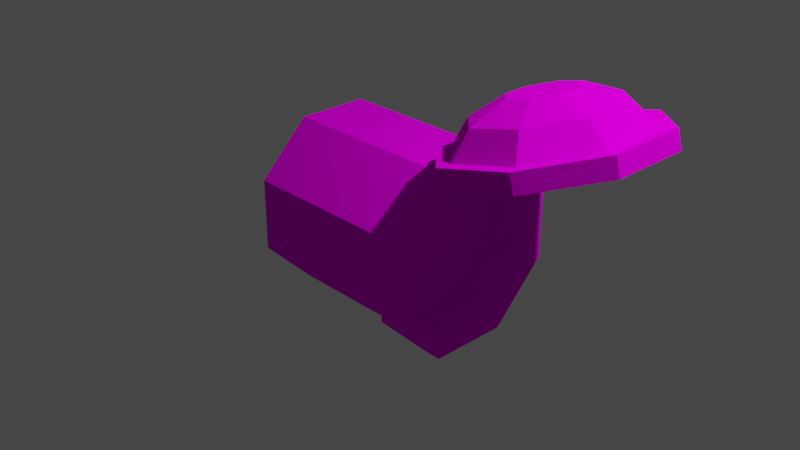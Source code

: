 # Source: DockV1.blend  (saved by Blender 2.83.18; exported with 4.5.12 LTS)
import bpy
from mathutils import Matrix  # noqa: F401  (used for matrix-valued properties, if any)

bpy.ops.wm.read_factory_settings(use_empty=True)
scene = bpy.context.scene
scene.name = 'Scene'

# ---- collections
col_collection = bpy.data.collections.new('Collection'); scene.collection.children.link(col_collection)

# ---- images (referenced by path relative to the original .blend; pixels are not part of the script)
import os
ASSET_DIR = os.environ.get("B2B_ASSET_DIR", "")  # directory of the original .blend (textures are referenced by path, not embedded)
HERE = os.path.dirname(os.path.abspath(__file__))  # packed textures are extracted next to this script under _unpacked/

def load_image(name, relpath, width, height, colorspace="sRGB"):
    """Load a texture the original file referenced (path relative to the .blend, or extracted next to this script)."""
    p = next((c for c in (os.path.join(HERE, relpath), os.path.join(ASSET_DIR, relpath)) if relpath and os.path.exists(c)), "")
    if p:
        img = bpy.data.images.load(p, check_existing=True)
        img.name = name
    else:  # same state as the original file: an image datablock whose file is absent (Cycles renders it pink)
        img = bpy.data.images.new(name, width, height)
        img.source = "FILE"
        img.filepath = "//" + (relpath or name)
    img.colorspace_settings.name = colorspace
    return img
img_ship_colours_png = load_image('Ship Colours.png', 'Ship Colours.png', 1024, 1024, 'sRGB')

# ---- materials (node trees are filled in below, after node groups)
mat_colours = bpy.data.materials.new('Colours')
mat_colours.use_transparent_shadow = False

# ---- material node trees
mat_colours.use_nodes = True; mat_colours.node_tree.nodes.clear()
_N = mat_colours.node_tree.nodes; _L = mat_colours.node_tree.links
n0 = _N.new('ShaderNodeOutputMaterial'); n0.name = 'Material Output'; n0.location = (300, 300)
n1 = _N.new('ShaderNodeBsdfDiffuse'); n1.name = 'Diffuse BSDF'; n1.location = (105, 291)
n2 = _N.new('ShaderNodeTexImage'); n2.name = 'Image Texture'; n2.location = (-205, 305)
n2.image = img_ship_colours_png
_L.new(n2.outputs[0], n1.inputs[0])
_L.new(n1.outputs[0], n0.inputs[0])
n0.is_active_output = True

# ---- world
world_world = bpy.data.worlds.new('World'); scene.world = world_world
world_world.use_nodes = True; world_world.node_tree.nodes.clear()
_N = world_world.node_tree.nodes; _L = world_world.node_tree.links
n0 = _N.new('ShaderNodeOutputWorld'); n0.name = 'World Output'; n0.location = (300, 300)
n1 = _N.new('ShaderNodeBackground'); n1.name = 'Background'; n1.location = (10, 300)
n1.inputs[0].default_value = (0.05088, 0.05088, 0.05088, 1.0)
_L.new(n1.outputs[0], n0.inputs[0])
n0.is_active_output = True
world_world.color = (0.05088, 0.05088, 0.05088)
world_world.use_sun_shadow = False
world_world.sun_shadow_jitter_overblur = 0.0

# ---- cameras
cam_camera = bpy.data.cameras.new('Camera')
cam_camera.clip_end = 100.0
cam_camera.ortho_scale = 7.314

# ---- lights
light_light = bpy.data.lights.new('Light', 'POINT')
light_light.transmission_factor = 0.0
light_light.energy = 1000.0
light_light.shadow_soft_size = 0.1
light_light.shadow_maximum_resolution = 0.006
light_light.use_absolute_resolution = True

# ---- meshes
me_circle = bpy.data.meshes.new('Circle')
me_circle.from_pydata([(0.4173, -3.276e-09, -0.9886), (-5.96e-08, 0.9886, -0.5791), (-5.96e-08, 0.4095, 0.0), (0.0, -0.4095, 5.96e-08), (-5.96e-08, -0.9886, -0.5791), (-1.192e-07, -0.9886, -1.398), (-1.788e-07, -0.4095, -1.977), (-1.788e-07, 0.4095, -1.977), (-1.192e-07, 0.9886, -1.398), (-5.96e-08, 0.3216, -0.2122), (-5.96e-08, 0.7764, -0.667), (-5.96e-08, -0.3216, -0.2122), (-5.96e-08, -0.7764, -0.667), (-1.192e-07, -0.7764, -1.31), (-1.192e-07, -0.3216, -1.765), (-1.192e-07, 0.3216, -1.765), (-1.192e-07, 0.7764, -1.31), (0.2674, 0.2364, -0.418), (0.2674, -0.2364, -0.418), (0.2674, -0.5707, -0.7522), (0.2674, -0.5707, -1.225), (0.2674, -0.2364, -1.559), (0.2674, 0.2364, -1.559), (0.2674, 0.5707, -1.225), (0.2674, 0.5707, -0.7522), (0.4173, 0.1374, -0.657), (0.4173, -0.1374, -0.657), (0.4173, -0.3316, -0.8513), (0.4173, -0.3316, -1.126), (0.4173, -0.1374, -1.32), (0.4173, 0.1374, -1.32), (0.4173, 0.3316, -1.126), (0.4173, 0.3316, -0.8513), (0.1946, 0.4095, 0.0), (0.1946, 0.9886, -0.5791), (0.6118, 0.1374, -0.657), (0.6118, -8.631e-10, -0.9886), (0.1946, 0.8631, -0.6311), (0.1946, -0.4095, 5.96e-08), (0.6118, -0.1374, -0.657), (0.1946, -0.9886, -0.5791), (0.6118, -0.3316, -0.8513), (0.1946, -0.9886, -1.398), (0.6118, -0.3316, -1.126), (0.1946, -0.4095, -1.977), (0.6118, -0.1374, -1.32), (0.1946, 0.4095, -1.977), (0.6118, 0.1374, -1.32), (0.1946, 0.9886, -1.398), (0.6118, 0.3316, -1.126), (0.1946, 0.3575, -0.1255), (0.4459, 0.6727, -0.71), (0.1946, -0.3575, -0.1255), (0.1946, -0.8631, -0.6311), (0.1946, -0.8631, -1.346), (0.1946, -0.3575, -1.852), (0.1946, 0.3575, -1.852), (0.1946, 0.8631, -1.346), (0.4459, 0.2786, -0.3159), (0.4459, -0.2786, -0.3159), (0.4459, -0.6727, -0.71), (0.4459, -0.6727, -1.267), (0.4459, -0.2786, -1.661), (0.4459, 0.2786, -1.661), (0.4459, 0.6727, -1.267), (0.6118, 0.3316, -0.8513)], [], [(10, 9, 2, 1), (9, 11, 3, 2), (11, 12, 4, 3), (12, 13, 5, 4), (13, 14, 6, 5), (14, 15, 7, 6), (15, 16, 8, 7), (16, 10, 1, 8), (23, 24, 10, 16), (22, 23, 16, 15), (21, 22, 15, 14), (20, 21, 14, 13), (19, 20, 13, 12), (18, 19, 12, 11), (17, 18, 11, 9), (24, 17, 9, 10), (32, 25, 17, 24), (25, 26, 18, 17), (26, 27, 19, 18), (27, 28, 20, 19), (28, 29, 21, 20), (29, 30, 22, 21), (30, 31, 23, 22), (31, 32, 24, 23), (0, 32, 31), (0, 31, 30), (0, 30, 29), (0, 29, 28), (0, 28, 27), (0, 27, 26), (0, 26, 25), (0, 25, 32), (37, 34, 33, 50), (50, 33, 38, 52), (52, 38, 40, 53), (53, 40, 42, 54), (54, 42, 44, 55), (55, 44, 46, 56), (56, 46, 48, 57), (57, 48, 34, 37), (64, 57, 37, 51), (63, 56, 57, 64), (62, 55, 56, 63), (61, 54, 55, 62), (60, 53, 54, 61), (59, 52, 53, 60), (58, 50, 52, 59), (51, 37, 50, 58), (65, 51, 58, 35), (35, 58, 59, 39), (39, 59, 60, 41), (41, 60, 61, 43), (43, 61, 62, 45), (45, 62, 63, 47), (47, 63, 64, 49), (49, 64, 51, 65), (36, 49, 65), (36, 47, 49), (36, 45, 47), (36, 43, 45), (36, 41, 43), (36, 39, 41), (36, 35, 39), (36, 65, 35), (8, 1, 34, 48), (7, 8, 48, 46), (6, 7, 46, 44), (1, 2, 33, 34), (5, 6, 44, 42), (4, 5, 42, 40), (3, 4, 40, 38), (2, 3, 38, 33)])
_uv = me_circle.uv_layers.new(name='UVMap')
_uv.uv.foreach_set('vector', [0.08012, 0.8243, 0.1113, 0.8243, 0.1113, 0.8554, 0.08012, 0.8554, 0.08012, 0.8243, 0.1113, 0.8243, 0.1113, 0.8554, 0.08012, 0.8554, 0.08012, 0.8243, 0.1113, 0.8243, 0.1113, 0.8554, 0.08012, 0.8554, 0.08012, 0.8243, 0.1113, 0.8243, 0.1113, 0.8554, 0.08012, 0.8554, 0.08012, 0.8243, 0.1113, 0.8243, 0.1113, 0.8554, 0.08012, 0.8554, 0.08012, 0.8243, 0.1113, 0.8243, 0.1113, 0.8554, 0.08012, 0.8554, 0.08012, 0.8243, 0.1113, 0.8243, 0.1113, 0.8554, 0.08012, 0.8554, 0.08012, 0.8243, 0.1113, 0.8243, 0.1113, 0.8554, 0.08012, 0.8554, 0.2012, 0.8946, 0.2324, 0.8946, 0.2324, 0.9257, 0.2012, 0.9257, 0.2012, 0.8946, 0.2324, 0.8946, 0.2324, 0.9257, 0.2012, 0.9257, 0.2012, 0.8946, 0.2324, 0.8946, 0.2324, 0.9257, 0.2012, 0.9257, 0.2012, 0.8946, 0.2324, 0.8946, 0.2324, 0.9257, 0.2012, 0.9257, 0.2012, 0.8946, 0.2324, 0.8946, 0.2324, 0.9257, 0.2012, 0.9257, 0.2012, 0.8946, 0.2324, 0.8946, 0.2324, 0.9257, 0.2012, 0.9257, 0.2012, 0.8946, 0.2324, 0.8946, 0.2324, 0.9257, 0.2012, 0.9257, 0.2012, 0.8946, 0.2324, 0.8946, 0.2324, 0.9257, 0.2012, 0.9257, 0.2012, 0.8946, 0.2324, 0.8946, 0.2324, 0.9257, 0.2012, 0.9257, 0.2012, 0.8946, 0.2324, 0.8946, 0.2324, 0.9257, 0.2012, 0.9257, 0.2012, 0.8946, 0.2324, 0.8946, 0.2324, 0.9257, 0.2012, 0.9257, 0.2012, 0.8946, 0.2324, 0.8946, 0.2324, 0.9257, 0.2012, 0.9257, 0.2012, 0.8946, 0.2324, 0.8946, 0.2324, 0.9257, 0.2012, 0.9257, 0.2012, 0.8946, 0.2324, 0.8946, 0.2324, 0.9257, 0.2012, 0.9257, 0.2012, 0.8946, 0.2324, 0.8946, 0.2324, 0.9257, 0.2012, 0.9257, 0.2012, 0.8946, 0.2324, 0.8946, 0.2324, 0.9257, 0.2012, 0.9257, 0.2012, 0.8946, 0.2324, 0.8946, 0.2324, 0.9257, 0.2012, 0.8946, 0.2324, 0.8946, 0.2324, 0.9257, 0.2012, 0.8946, 0.2324, 0.8946, 0.2324, 0.9257, 0.2012, 0.8946, 0.2324, 0.8946, 0.2324, 0.9257, 0.2012, 0.8946, 0.2324, 0.8946, 0.2324, 0.9257, 0.2012, 0.8946, 0.2324, 0.8946, 0.2324, 0.9257, 0.2012, 0.8946, 0.2324, 0.8946, 0.2324, 0.9257, 0.2012, 0.8946, 0.2324, 0.8946, 0.2324, 0.9257, 0.08012, 0.8243, 0.1113, 0.8243, 0.1113, 0.8554, 0.08012, 0.8554, 0.08012, 0.8243, 0.1113, 0.8243, 0.1113, 0.8554, 0.08012, 0.8554, 0.08012, 0.8243, 0.1113, 0.8243, 0.1113, 0.8554, 0.08012, 0.8554, 0.08012, 0.8243, 0.1113, 0.8243, 0.1113, 0.8554, 0.08012, 0.8554, 0.08012, 0.8243, 0.1113, 0.8243, 0.1113, 0.8554, 0.08012, 0.8554, 0.08012, 0.8243, 0.1113, 0.8243, 0.1113, 0.8554, 0.08012, 0.8554, 0.08012, 0.8243, 0.1113, 0.8243, 0.1113, 0.8554, 0.08012, 0.8554, 0.08012, 0.8243, 0.1113, 0.8243, 0.1113, 0.8554, 0.08012, 0.8554, 0.2012, 0.8946, 0.2324, 0.8946, 0.2324, 0.9257, 0.2012, 0.9257, 0.2012, 0.8946, 0.2324, 0.8946, 0.2324, 0.9257, 0.2012, 0.9257, 0.2012, 0.8946, 0.2324, 0.8946, 0.2324, 0.9257, 0.2012, 0.9257, 0.2012, 0.8946, 0.2324, 0.8946, 0.2324, 0.9257, 0.2012, 0.9257, 0.2012, 0.8946, 0.2324, 0.8946, 0.2324, 0.9257, 0.2012, 0.9257, 0.2012, 0.8946, 0.2324, 0.8946, 0.2324, 0.9257, 0.2012, 0.9257, 0.2012, 0.8946, 0.2324, 0.8946, 0.2324, 0.9257, 0.2012, 0.9257, 0.2012, 0.8946, 0.2324, 0.8946, 0.2324, 0.9257, 0.2012, 0.9257, 0.2012, 0.8946, 0.2324, 0.8946, 0.2324, 0.9257, 0.2012, 0.9257, 0.2012, 0.8946, 0.2324, 0.8946, 0.2324, 0.9257, 0.2012, 0.9257, 0.2012, 0.8946, 0.2324, 0.8946, 0.2324, 0.9257, 0.2012, 0.9257, 0.2012, 0.8946, 0.2324, 0.8946, 0.2324, 0.9257, 0.2012, 0.9257, 0.2012, 0.8946, 0.2324, 0.8946, 0.2324, 0.9257, 0.2012, 0.9257, 0.2012, 0.8946, 0.2324, 0.8946, 0.2324, 0.9257, 0.2012, 0.9257, 0.2012, 0.8946, 0.2324, 0.8946, 0.2324, 0.9257, 0.2012, 0.9257, 0.2012, 0.8946, 0.2324, 0.8946, 0.2324, 0.9257, 0.2012, 0.9257, 0.2012, 0.8946, 0.2324, 0.8946, 0.2324, 0.9257, 0.2012, 0.8946, 0.2324, 0.8946, 0.2324, 0.9257, 0.2012, 0.8946, 0.2324, 0.8946, 0.2324, 0.9257, 0.2012, 0.8946, 0.2324, 0.8946, 0.2324, 0.9257, 0.2012, 0.8946, 0.2324, 0.8946, 0.2324, 0.9257, 0.2012, 0.8946, 0.2324, 0.8946, 0.2324, 0.9257, 0.2012, 0.8946, 0.2324, 0.8946, 0.2324, 0.9257, 0.2012, 0.8946, 0.2324, 0.8946, 0.2324, 0.9257, 0.08012, 0.8243, 0.1113, 0.8243, 0.1113, 0.8554, 0.08012, 0.8554, 0.08012, 0.8243, 0.1113, 0.8243, 0.1113, 0.8554, 0.08012, 0.8554, 0.08012, 0.8243, 0.1113, 0.8243, 0.1113, 0.8554, 0.08012, 0.8554, 0.08012, 0.8243, 0.1113, 0.8243, 0.1113, 0.8554, 0.08012, 0.8554, 0.08012, 0.8243, 0.1113, 0.8243, 0.1113, 0.8554, 0.08012, 0.8554, 0.08012, 0.8243, 0.1113, 0.8243, 0.1113, 0.8554, 0.08012, 0.8554, 0.08012, 0.8243, 0.1113, 0.8243, 0.1113, 0.8554, 0.08012, 0.8554, 0.08012, 0.8243, 0.1113, 0.8243, 0.1113, 0.8554, 0.08012, 0.8554])
me_circle.materials.append(mat_colours)
me_circle.use_remesh_fix_poles = True
me_circle.use_remesh_preserve_attributes = False
me_circle.use_mirror_vertex_groups = False
me_circle.update()
me_cube_001 = bpy.data.meshes.new('Cube.001')
me_cube_001.from_pydata([(-1.0, -1.0, -1.0), (-1.0, -1.0, 1.0), (-1.0, 1.0, -1.0), (-1.0, 1.0, 1.0), (1.0, -1.0, -1.0), (1.0, -1.0, 1.0), (1.0, 1.0, -1.0), (1.0, 1.0, 1.0), (-22.14, 5.909, -9.246), (0.1613, 6.5, -8.667), (-22.14, 5.909, -20.81), (0.1613, 6.5, -21.39), (-22.14, 2.447, -28.99), (0.1613, 2.692, -30.39), (-22.14, -2.447, -28.99), (0.1613, -2.692, -30.39), (-22.14, -5.909, -20.81), (0.1613, -6.5, -21.39), (-22.14, -5.909, -9.246), (0.1613, -6.5, -8.667), (-22.14, -2.447, -1.066), (0.1613, -2.692, 0.3306), (-22.14, 2.447, -1.066), (0.1613, 2.692, 0.3306), (-22.14, 2.954, -17.92), (-22.14, 2.954, -12.14), (0.07805, 5.294, -9.848), (0.07805, 5.294, -20.21), (-22.14, 1.224, -22.01), (0.07805, 2.193, -27.54), (-22.14, -1.224, -22.01), (0.07805, -2.193, -27.54), (-22.14, -2.954, -17.92), (0.07805, -5.294, -20.21), (-22.14, -2.954, -12.14), (0.07805, -5.294, -9.848), (-22.14, -1.224, -8.048), (0.07805, -2.193, -2.519), (-22.14, 1.224, -8.048), (0.07805, 2.193, -2.519), (-24.55, 2.954, -17.92), (-24.55, -9.65e-08, -15.03), (-24.55, 1.224, -22.01), (-24.55, -1.224, -22.01), (-24.55, -2.954, -17.92), (-24.55, -2.954, -12.14), (-24.55, -1.224, -8.048), (-24.55, 1.224, -8.048), (-24.55, 2.954, -12.14), (-1.67, 6.5, -8.667), (-1.67, 6.5, -21.39), (-1.67, 2.692, -30.39), (-1.67, -2.692, -30.39), (-1.67, -6.5, -21.39), (-1.67, -6.5, -8.667), (-1.67, -2.692, 0.3306), (-1.67, 2.692, 0.3306), (-1.586, 5.909, -20.81), (-1.586, 2.447, -28.99), (-1.586, -2.447, -28.99), (-1.586, -5.909, -20.81), (-1.586, -5.909, -9.246), (-1.586, -2.447, -1.066), (-1.586, 2.447, -1.066), (-1.586, 5.909, -9.246), (-5.477, 5.294, -9.848), (-5.477, 3.966e-08, -15.03), (-5.477, 5.294, -20.21), (-5.477, 2.193, -27.54), (-5.477, -2.193, -27.54), (-5.477, -5.294, -20.21), (-5.477, -5.294, -9.848), (-5.477, -2.193, -2.519), (-5.477, 2.193, -2.519)], [], [(0, 1, 3, 2), (2, 3, 7, 6), (6, 7, 5, 4), (4, 5, 1, 0), (2, 6, 4, 0), (7, 3, 1, 5), (25, 8, 10, 24), (27, 11, 9, 26), (49, 9, 11, 50), (24, 10, 12, 28), (29, 13, 11, 27), (50, 11, 13, 51), (28, 12, 14, 30), (31, 15, 13, 29), (51, 13, 15, 52), (30, 14, 16, 32), (33, 17, 15, 31), (52, 15, 17, 53), (32, 16, 18, 34), (35, 19, 17, 33), (53, 17, 19, 54), (34, 18, 20, 36), (37, 21, 19, 35), (54, 19, 21, 55), (36, 20, 22, 38), (39, 23, 21, 37), (55, 21, 23, 56), (38, 22, 8, 25), (26, 9, 23, 39), (56, 23, 9, 49), (26, 39, 73, 65), (38, 25, 48, 47), (39, 37, 72, 73), (36, 38, 47, 46), (37, 35, 71, 72), (34, 36, 46, 45), (35, 33, 70, 71), (32, 34, 45, 44), (33, 31, 69, 70), (30, 32, 44, 43), (31, 29, 68, 69), (28, 30, 43, 42), (29, 27, 67, 68), (24, 28, 42, 40), (27, 26, 65, 67), (25, 24, 40, 48), (41, 47, 48), (41, 46, 47), (41, 45, 46), (41, 44, 45), (41, 43, 44), (41, 42, 43), (41, 40, 42), (41, 48, 40), (63, 56, 49, 64), (62, 55, 56, 63), (61, 54, 55, 62), (60, 53, 54, 61), (59, 52, 53, 60), (58, 51, 52, 59), (57, 50, 51, 58), (64, 49, 50, 57), (8, 64, 57, 10), (10, 57, 58, 12), (12, 58, 59, 14), (14, 59, 60, 16), (16, 60, 61, 18), (18, 61, 62, 20), (20, 62, 63, 22), (22, 63, 64, 8), (66, 65, 73), (66, 73, 72), (66, 72, 71), (66, 71, 70), (66, 70, 69), (66, 69, 68), (66, 68, 67), (66, 67, 65)])
_uv = me_cube_001.uv_layers.new(name='UVMap')
_uv.uv.foreach_set('vector', [0.1292, 0.8265, 0.1603, 0.8265, 0.1603, 0.8577, 0.1292, 0.8577, 0.1292, 0.8265, 0.1603, 0.8265, 0.1603, 0.8577, 0.1292, 0.8577, 0.1292, 0.8265, 0.1603, 0.8265, 0.1603, 0.8577, 0.1292, 0.8577, 0.1292, 0.8265, 0.1603, 0.8265, 0.1603, 0.8577, 0.1292, 0.8577, 0.1292, 0.8265, 0.1603, 0.8265, 0.1603, 0.8577, 0.1292, 0.8577, 0.1292, 0.8265, 0.1603, 0.8265, 0.1603, 0.8577, 0.1292, 0.8577, 0.1292, 0.8265, 0.1603, 0.8265, 0.1603, 0.8577, 0.1292, 0.8577, 0.1292, 0.8265, 0.1603, 0.8265, 0.1603, 0.8577, 0.1292, 0.8577, 0.1292, 0.8265, 0.1603, 0.8265, 0.1603, 0.8577, 0.1292, 0.8577, 0.1292, 0.8265, 0.1603, 0.8265, 0.1603, 0.8577, 0.1292, 0.8577, 0.1292, 0.8265, 0.1603, 0.8265, 0.1603, 0.8577, 0.1292, 0.8577, 0.1292, 0.8265, 0.1603, 0.8265, 0.1603, 0.8577, 0.1292, 0.8577, 0.1292, 0.8265, 0.1603, 0.8265, 0.1603, 0.8577, 0.1292, 0.8577, 0.1292, 0.8265, 0.1603, 0.8265, 0.1603, 0.8577, 0.1292, 0.8577, 0.1292, 0.8265, 0.1603, 0.8265, 0.1603, 0.8577, 0.1292, 0.8577, 0.1292, 0.8265, 0.1603, 0.8265, 0.1603, 0.8577, 0.1292, 0.8577, 0.1292, 0.8265, 0.1603, 0.8265, 0.1603, 0.8577, 0.1292, 0.8577, 0.1292, 0.8265, 0.1603, 0.8265, 0.1603, 0.8577, 0.1292, 0.8577, 0.1292, 0.8265, 0.1603, 0.8265, 0.1603, 0.8577, 0.1292, 0.8577, 0.1292, 0.8265, 0.1603, 0.8265, 0.1603, 0.8577, 0.1292, 0.8577, 0.1292, 0.8265, 0.1603, 0.8265, 0.1603, 0.8577, 0.1292, 0.8577, 0.1292, 0.8265, 0.1603, 0.8265, 0.1603, 0.8577, 0.1292, 0.8577, 0.1292, 0.8265, 0.1603, 0.8265, 0.1603, 0.8577, 0.1292, 0.8577, 0.1292, 0.8265, 0.1603, 0.8265, 0.1603, 0.8577, 0.1292, 0.8577, 0.1292, 0.8265, 0.1603, 0.8265, 0.1603, 0.8577, 0.1292, 0.8577, 0.1292, 0.8265, 0.1603, 0.8265, 0.1603, 0.8577, 0.1292, 0.8577, 0.1292, 0.8265, 0.1603, 0.8265, 0.1603, 0.8577, 0.1292, 0.8577, 0.1292, 0.8265, 0.1603, 0.8265, 0.1603, 0.8577, 0.1292, 0.8577, 0.1292, 0.8265, 0.1603, 0.8265, 0.1603, 0.8577, 0.1292, 0.8577, 0.1292, 0.8265, 0.1603, 0.8265, 0.1603, 0.8577, 0.1292, 0.8577, 0.1292, 0.8265, 0.1603, 0.8265, 0.1603, 0.8577, 0.1292, 0.8577, 0.1292, 0.8265, 0.1603, 0.8265, 0.1603, 0.8577, 0.1292, 0.8577, 0.1292, 0.8265, 0.1603, 0.8265, 0.1603, 0.8577, 0.1292, 0.8577, 0.1292, 0.8265, 0.1603, 0.8265, 0.1603, 0.8577, 0.1292, 0.8577, 0.1292, 0.8265, 0.1603, 0.8265, 0.1603, 0.8577, 0.1292, 0.8577, 0.1292, 0.8265, 0.1603, 0.8265, 0.1603, 0.8577, 0.1292, 0.8577, 0.1292, 0.8265, 0.1603, 0.8265, 0.1603, 0.8577, 0.1292, 0.8577, 0.1292, 0.8265, 0.1603, 0.8265, 0.1603, 0.8577, 0.1292, 0.8577, 0.1292, 0.8265, 0.1603, 0.8265, 0.1603, 0.8577, 0.1292, 0.8577, 0.1292, 0.8265, 0.1603, 0.8265, 0.1603, 0.8577, 0.1292, 0.8577, 0.1292, 0.8265, 0.1603, 0.8265, 0.1603, 0.8577, 0.1292, 0.8577, 0.1292, 0.8265, 0.1603, 0.8265, 0.1603, 0.8577, 0.1292, 0.8577, 0.1292, 0.8265, 0.1603, 0.8265, 0.1603, 0.8577, 0.1292, 0.8577, 0.1292, 0.8265, 0.1603, 0.8265, 0.1603, 0.8577, 0.1292, 0.8577, 0.1292, 0.8265, 0.1603, 0.8265, 0.1603, 0.8577, 0.1292, 0.8577, 0.1292, 0.8265, 0.1603, 0.8265, 0.1603, 0.8577, 0.1292, 0.8577, 0.1292, 0.8265, 0.1603, 0.8265, 0.1603, 0.8577, 0.1292, 0.8265, 0.1603, 0.8265, 0.1603, 0.8577, 0.1292, 0.8265, 0.1603, 0.8265, 0.1603, 0.8577, 0.1292, 0.8265, 0.1603, 0.8265, 0.1603, 0.8577, 0.1292, 0.8265, 0.1603, 0.8265, 0.1603, 0.8577, 0.1292, 0.8265, 0.1603, 0.8265, 0.1603, 0.8577, 0.1292, 0.8265, 0.1603, 0.8265, 0.1603, 0.8577, 0.1292, 0.8265, 0.1603, 0.8265, 0.1603, 0.8577, 0.1292, 0.8265, 0.1603, 0.8265, 0.1603, 0.8577, 0.1292, 0.8577, 0.1292, 0.8265, 0.1603, 0.8265, 0.1603, 0.8577, 0.1292, 0.8577, 0.1292, 0.8265, 0.1603, 0.8265, 0.1603, 0.8577, 0.1292, 0.8577, 0.1292, 0.8265, 0.1603, 0.8265, 0.1603, 0.8577, 0.1292, 0.8577, 0.1292, 0.8265, 0.1603, 0.8265, 0.1603, 0.8577, 0.1292, 0.8577, 0.1292, 0.8265, 0.1603, 0.8265, 0.1603, 0.8577, 0.1292, 0.8577, 0.1292, 0.8265, 0.1603, 0.8265, 0.1603, 0.8577, 0.1292, 0.8577, 0.1292, 0.8265, 0.1603, 0.8265, 0.1603, 0.8577, 0.1292, 0.8577, 0.1292, 0.8265, 0.1603, 0.8265, 0.1603, 0.8577, 0.1292, 0.8577, 0.1292, 0.8265, 0.1603, 0.8265, 0.1603, 0.8577, 0.1292, 0.8577, 0.1292, 0.8265, 0.1603, 0.8265, 0.1603, 0.8577, 0.1292, 0.8577, 0.1292, 0.8265, 0.1603, 0.8265, 0.1603, 0.8577, 0.1292, 0.8577, 0.1292, 0.8265, 0.1603, 0.8265, 0.1603, 0.8577, 0.1292, 0.8577, 0.1292, 0.8265, 0.1603, 0.8265, 0.1603, 0.8577, 0.1292, 0.8577, 0.1292, 0.8265, 0.1603, 0.8265, 0.1603, 0.8577, 0.1292, 0.8577, 0.1292, 0.8265, 0.1603, 0.8265, 0.1603, 0.8577, 0.1292, 0.8577, 0.1292, 0.8265, 0.1603, 0.8265, 0.1603, 0.8577, 0.1292, 0.8265, 0.1603, 0.8265, 0.1603, 0.8577, 0.1292, 0.8265, 0.1603, 0.8265, 0.1603, 0.8577, 0.1292, 0.8265, 0.1603, 0.8265, 0.1603, 0.8577, 0.1292, 0.8265, 0.1603, 0.8265, 0.1603, 0.8577, 0.1292, 0.8265, 0.1603, 0.8265, 0.1603, 0.8577, 0.1292, 0.8265, 0.1603, 0.8265, 0.1603, 0.8577, 0.1292, 0.8265, 0.1603, 0.8265, 0.1603, 0.8577])
me_cube_001.materials.append(mat_colours)
me_cube_001.use_remesh_fix_poles = True
me_cube_001.use_remesh_preserve_attributes = False
me_cube_001.use_mirror_vertex_groups = False
me_cube_001.update()

# ---- objects
ob_light = bpy.data.objects.new('Light', light_light)
ob_camera = bpy.data.objects.new('Camera', cam_camera)
ob_circle = bpy.data.objects.new('Circle', me_circle)
ob_cube = bpy.data.objects.new('Cube', me_cube_001)

# ---- transforms, parenting, visibility, modifiers, constraints
ob_light.location = (4.076, 1.005, 5.904)
ob_light.rotation_euler = (0.6503, 0.05522, 1.866)
ob_light.lock_rotations_4d = False
ob_light.empty_display_type = 'ARROWS'
ob_light.color = (0.0, 0.0, 0.0, 0.0)
ob_light.lineart.crease_threshold = 0.0
ob_camera.location = (7.359, -6.926, 4.958)
ob_camera.rotation_euler = (1.109, 0.0, 0.8149)
ob_camera.lock_rotations_4d = False
ob_camera.empty_display_type = 'ARROWS'
ob_camera.color = (0.0, 0.0, 0.0, 0.0)
ob_camera.display_type = 'WIRE'
ob_camera.lineart.crease_threshold = 0.0
ob_circle.location = (0.978, 6.451e-09, 0.9886)
ob_circle.rotation_euler = (0.0, -1.833, 0.0)
ob_circle.lineart.crease_threshold = 0.0
_vg = ob_circle.vertex_groups.new(name='Window')
_vg = ob_circle.vertex_groups.new(name='Secondary')
_vg = ob_circle.vertex_groups.new(name='primary')
ob_cube.location = (0.993, 0.0, 0.9944)
ob_cube.scale = (0.09001, 0.1564, 0.06616)
ob_cube.lineart.crease_threshold = 0.0
_vg = ob_cube.vertex_groups.new(name='Base')

# ---- collection membership
col_collection.objects.link(ob_light)
col_collection.objects.link(ob_camera)
col_collection.objects.link(ob_circle)
col_collection.objects.link(ob_cube)

# ---- scene / render settings (as saved in the file)
scene.camera = ob_camera
scene.frame_start = 1; scene.frame_end = 115; scene.frame_set(75)
scene.render.engine = 'BLENDER_EEVEE_NEXT'
scene.cycles.use_denoising = False
scene.cycles.samples = 128
scene.cycles.sampling_pattern = 'TABULATED_SOBOL'
scene.cycles.use_adaptive_sampling = False
scene.cycles.use_light_tree = False
scene.view_settings.view_transform = 'Filmic'
bpy.context.view_layer.update()
